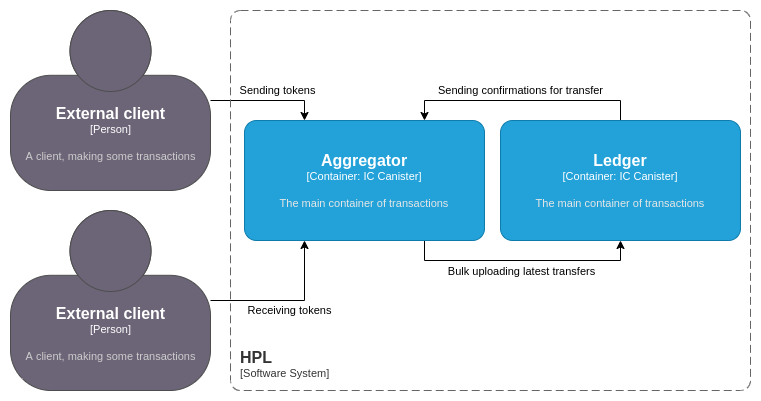

The diagram above was exported from draw.io. Its source (the exported page's mxGraphModel, read from the mxfile embedded in the PNG):
<mxGraphModel dx="1247" dy="660" grid="1" gridSize="10" guides="1" tooltips="1" connect="1" arrows="1" fold="1" page="1" pageScale="1" pageWidth="827" pageHeight="1169" math="0" shadow="0">
  <root>
    <mxCell id="0" />
    <mxCell id="1" parent="0" />
    <mxCell id="AWVKHlQqePKLERDbW-kc-1" value="Sending tokens" style="edgeStyle=orthogonalEdgeStyle;rounded=0;orthogonalLoop=1;jettySize=auto;html=1;entryX=0.25;entryY=0;entryDx=0;entryDy=0;entryPerimeter=0;" edge="1" parent="1" source="AWVKHlQqePKLERDbW-kc-2" target="AWVKHlQqePKLERDbW-kc-12">
      <mxGeometry x="0.1688" y="10" relative="1" as="geometry">
        <mxPoint x="430" y="150" as="targetPoint" />
        <mxPoint as="offset" />
      </mxGeometry>
    </mxCell>
    <object placeholders="1" c4Name="External client" c4Type="Person" c4Description="A client, making some transactions" label="&lt;font style=&quot;font-size: 16px&quot;&gt;&lt;b&gt;%c4Name%&lt;/b&gt;&lt;/font&gt;&lt;div&gt;[%c4Type%]&lt;/div&gt;&lt;br&gt;&lt;div&gt;&lt;font style=&quot;font-size: 11px&quot;&gt;&lt;font color=&quot;#cccccc&quot;&gt;%c4Description%&lt;/font&gt;&lt;/div&gt;" id="AWVKHlQqePKLERDbW-kc-2">
      <mxCell style="html=1;fontSize=11;dashed=0;whitespace=wrap;fillColor=#6C6477;strokeColor=#4D4D4D;fontColor=#ffffff;shape=mxgraph.c4.person2;align=center;metaEdit=1;points=[[0.5,0,0],[1,0.5,0],[1,0.75,0],[0.75,1,0],[0.5,1,0],[0.25,1,0],[0,0.75,0],[0,0.5,0]];resizable=0;" vertex="1" parent="1">
        <mxGeometry x="20" y="20" width="200" height="180" as="geometry" />
      </mxCell>
    </object>
    <mxCell id="AWVKHlQqePKLERDbW-kc-3" value="Receiving tokens" style="edgeStyle=orthogonalEdgeStyle;rounded=0;orthogonalLoop=1;jettySize=auto;html=1;entryX=0.25;entryY=1;entryDx=0;entryDy=0;entryPerimeter=0;" edge="1" parent="1" source="AWVKHlQqePKLERDbW-kc-4" target="AWVKHlQqePKLERDbW-kc-12">
      <mxGeometry x="0.0309" y="-10" relative="1" as="geometry">
        <mxPoint x="430" y="270" as="targetPoint" />
        <mxPoint as="offset" />
      </mxGeometry>
    </mxCell>
    <object placeholders="1" c4Name="External client" c4Type="Person" c4Description="A client, making some transactions" label="&lt;font style=&quot;font-size: 16px&quot;&gt;&lt;b&gt;%c4Name%&lt;/b&gt;&lt;/font&gt;&lt;div&gt;[%c4Type%]&lt;/div&gt;&lt;br&gt;&lt;div&gt;&lt;font style=&quot;font-size: 11px&quot;&gt;&lt;font color=&quot;#cccccc&quot;&gt;%c4Description%&lt;/font&gt;&lt;/div&gt;" id="AWVKHlQqePKLERDbW-kc-4">
      <mxCell style="html=1;fontSize=11;dashed=0;whitespace=wrap;fillColor=#6C6477;strokeColor=#4D4D4D;fontColor=#ffffff;shape=mxgraph.c4.person2;align=center;metaEdit=1;points=[[0.5,0,0],[1,0.5,0],[1,0.75,0],[0.75,1,0],[0.5,1,0],[0.25,1,0],[0,0.75,0],[0,0.5,0]];resizable=0;" vertex="1" parent="1">
        <mxGeometry x="20" y="220" width="200" height="180" as="geometry" />
      </mxCell>
    </object>
    <object placeholders="1" c4Name="HPL" c4Type="SystemScopeBoundary" c4Application="Software System" label="&lt;font style=&quot;font-size: 16px&quot;&gt;&lt;b&gt;&lt;div style=&quot;text-align: left&quot;&gt;%c4Name%&lt;/div&gt;&lt;/b&gt;&lt;/font&gt;&lt;div style=&quot;text-align: left&quot;&gt;[%c4Application%]&lt;/div&gt;" id="AWVKHlQqePKLERDbW-kc-6">
      <mxCell style="rounded=1;fontSize=11;whiteSpace=wrap;html=1;dashed=1;arcSize=20;fillColor=none;strokeColor=#666666;fontColor=#333333;labelBackgroundColor=none;align=left;verticalAlign=bottom;labelBorderColor=none;spacingTop=0;spacing=10;dashPattern=8 4;metaEdit=1;rotatable=0;perimeter=rectanglePerimeter;noLabel=0;labelPadding=0;allowArrows=0;connectable=0;expand=0;recursiveResize=0;editable=1;pointerEvents=0;absoluteArcSize=1;points=[[0.25,0,0],[0.5,0,0],[0.75,0,0],[1,0.25,0],[1,0.5,0],[1,0.75,0],[0.75,1,0],[0.5,1,0],[0.25,1,0],[0,0.75,0],[0,0.5,0],[0,0.25,0]];" vertex="1" parent="1">
        <mxGeometry x="240" y="20" width="520" height="380" as="geometry" />
      </mxCell>
    </object>
    <mxCell id="AWVKHlQqePKLERDbW-kc-18" value="Sending confirmations for transfer" style="edgeStyle=orthogonalEdgeStyle;rounded=0;orthogonalLoop=1;jettySize=auto;html=1;entryX=0.75;entryY=0;entryDx=0;entryDy=0;entryPerimeter=0;exitX=0.5;exitY=0;exitDx=0;exitDy=0;exitPerimeter=0;" edge="1" parent="1" source="AWVKHlQqePKLERDbW-kc-7" target="AWVKHlQqePKLERDbW-kc-12">
      <mxGeometry x="0.0169" y="-10" relative="1" as="geometry">
        <mxPoint as="offset" />
      </mxGeometry>
    </mxCell>
    <object placeholders="1" c4Name="Ledger" c4Type="Container" c4Technology="IC Canister" c4Description="The main container of transactions" label="&lt;font style=&quot;font-size: 16px&quot;&gt;&lt;b&gt;%c4Name%&lt;/b&gt;&lt;/font&gt;&lt;div&gt;[%c4Type%: %c4Technology%]&lt;/div&gt;&lt;br&gt;&lt;div&gt;&lt;font style=&quot;font-size: 11px&quot;&gt;&lt;font color=&quot;#E6E6E6&quot;&gt;%c4Description%&lt;/font&gt;&lt;/div&gt;" id="AWVKHlQqePKLERDbW-kc-7">
      <mxCell style="rounded=1;whiteSpace=wrap;html=1;fontSize=11;labelBackgroundColor=none;fillColor=#23A2D9;fontColor=#ffffff;align=center;arcSize=10;strokeColor=#0E7DAD;metaEdit=1;resizable=0;points=[[0.25,0,0],[0.5,0,0],[0.75,0,0],[1,0.25,0],[1,0.5,0],[1,0.75,0],[0.75,1,0],[0.5,1,0],[0.25,1,0],[0,0.75,0],[0,0.5,0],[0,0.25,0]];" vertex="1" parent="1">
        <mxGeometry x="510" y="130" width="240" height="120" as="geometry" />
      </mxCell>
    </object>
    <mxCell id="AWVKHlQqePKLERDbW-kc-15" style="edgeStyle=orthogonalEdgeStyle;rounded=0;orthogonalLoop=1;jettySize=auto;html=1;entryX=0.5;entryY=1;entryDx=0;entryDy=0;entryPerimeter=0;exitX=0.75;exitY=1;exitDx=0;exitDy=0;exitPerimeter=0;" edge="1" parent="1" source="AWVKHlQqePKLERDbW-kc-12" target="AWVKHlQqePKLERDbW-kc-7">
      <mxGeometry relative="1" as="geometry" />
    </mxCell>
    <mxCell id="AWVKHlQqePKLERDbW-kc-17" value="Bulk uploading latest transfers" style="edgeLabel;html=1;align=center;verticalAlign=middle;resizable=0;points=[];" vertex="1" connectable="0" parent="AWVKHlQqePKLERDbW-kc-15">
      <mxGeometry x="-0.0816" y="-3" relative="1" as="geometry">
        <mxPoint x="8" y="7" as="offset" />
      </mxGeometry>
    </mxCell>
    <object placeholders="1" c4Name="Aggregator" c4Type="Container" c4Technology="IC Canister" c4Description="The main container of transactions" label="&lt;font style=&quot;font-size: 16px&quot;&gt;&lt;b&gt;%c4Name%&lt;/b&gt;&lt;/font&gt;&lt;div&gt;[%c4Type%: %c4Technology%]&lt;/div&gt;&lt;br&gt;&lt;div&gt;&lt;font style=&quot;font-size: 11px&quot;&gt;&lt;font color=&quot;#E6E6E6&quot;&gt;%c4Description%&lt;/font&gt;&lt;/div&gt;" id="AWVKHlQqePKLERDbW-kc-12">
      <mxCell style="rounded=1;whiteSpace=wrap;html=1;fontSize=11;labelBackgroundColor=none;fillColor=#23A2D9;fontColor=#ffffff;align=center;arcSize=10;strokeColor=#0E7DAD;metaEdit=1;resizable=0;points=[[0.25,0,0],[0.5,0,0],[0.75,0,0],[1,0.25,0],[1,0.5,0],[1,0.75,0],[0.75,1,0],[0.5,1,0],[0.25,1,0],[0,0.75,0],[0,0.5,0],[0,0.25,0]];" vertex="1" parent="1">
        <mxGeometry x="254" y="130" width="240" height="120" as="geometry" />
      </mxCell>
    </object>
  </root>
</mxGraphModel>